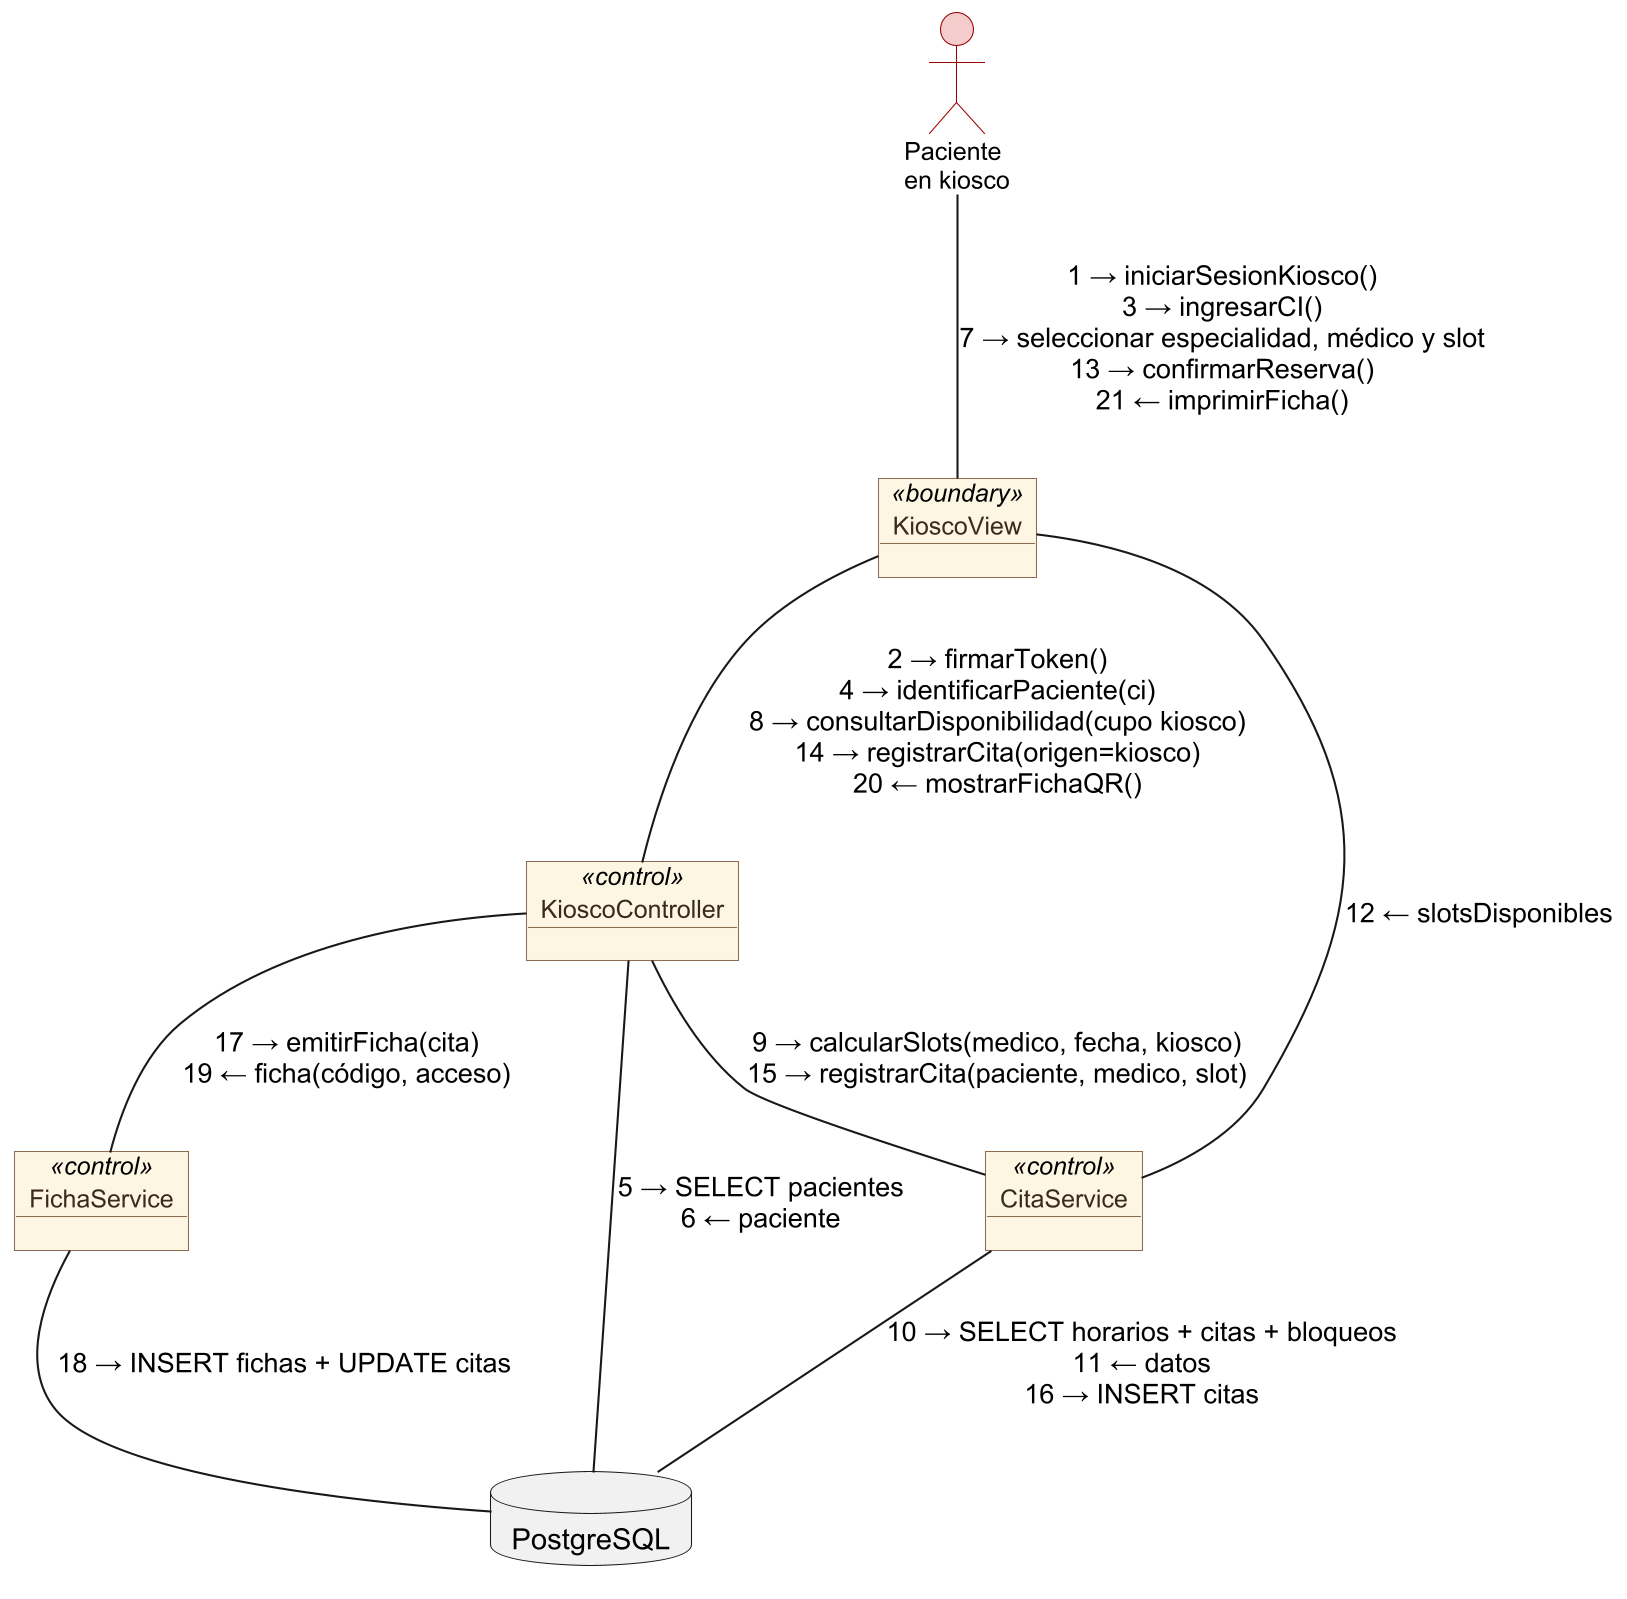

The diagram above was rendered by PlantUML. Its source (embedded in the PNG):
@startuml
skinparamlocked dpi 200
allowmixing
skinparam defaultFontName Arial
skinparam shadowing false
skinparam nodesep 50
skinparam ranksep 60
skinparam object {
  BackgroundColor #FDF6E3
  BorderColor #8C6D4F
  FontColor #3A2A1E
  FontSize 12
}
skinparam actor {
  BackgroundColor #F4CCCC
  BorderColor #990000
  FontSize 12
}
actor "Paciente\nen kiosco" as A
object "KioscoView" as V <<boundary>>
object "KioscoController" as K <<control>>
object "CitaService" as C <<control>>
object "FichaService" as F <<control>>
database "PostgreSQL" as DB
A -- V : 1 → iniciarSesionKiosco()\n3 → ingresarCI()\n7 → seleccionar especialidad, médico y slot\n13 → confirmarReserva()\n21 ← imprimirFicha()
V -- K : 2 → firmarToken()\n4 → identificarPaciente(ci)\n8 → consultarDisponibilidad(cupo kiosco)\n14 → registrarCita(origen=kiosco)\n20 ← mostrarFichaQR()
K -- DB : 5 → SELECT pacientes\n6 ← paciente
K -- C : 9 → calcularSlots(medico, fecha, kiosco)\n15 → registrarCita(paciente, medico, slot)
C -- DB : 10 → SELECT horarios + citas + bloqueos\n11 ← datos\n16 → INSERT citas
K -- F : 17 → emitirFicha(cita)\n19 ← ficha(código, acceso)
F -- DB : 18 → INSERT fichas + UPDATE citas
V -- C : 12 ← slotsDisponibles
@enduml